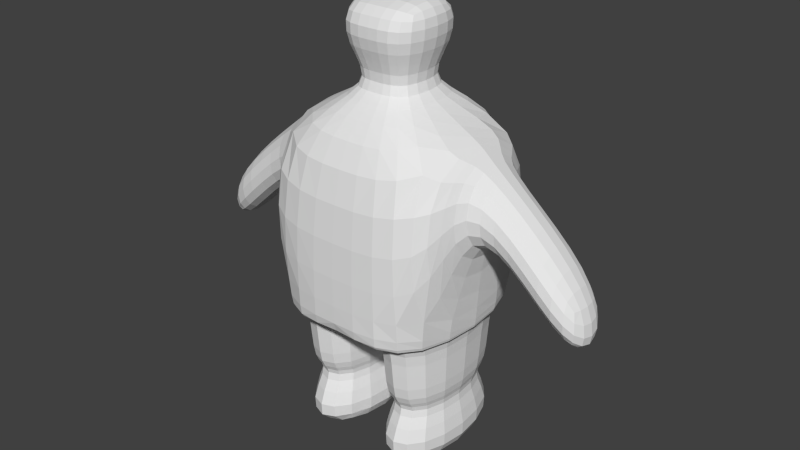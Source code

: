 # Source: enemy.blend  (saved by Blender 2.69.0; exported with 4.5.12 LTS)
import bpy
from mathutils import Matrix  # noqa: F401  (used for matrix-valued properties, if any)

bpy.ops.wm.read_factory_settings(use_empty=True)
scene = bpy.context.scene
scene.name = 'Scene'

# ---- collections
col_collection_1 = bpy.data.collections.new('Collection 1'); scene.collection.children.link(col_collection_1)

# ---- materials (node trees are filled in below, after node groups)
mat_material = bpy.data.materials.new('Material')
mat_material.alpha_threshold = 0.0
mat_material.use_transparent_shadow = False
mat_material.roughness = 0.5
mat_material.line_color = (0.0, 0.0, 0.0, 1.0)

# ---- material node trees

# ---- world
world_world = bpy.data.worlds.new('World'); scene.world = world_world
world_world.color = (0.05088, 0.05088, 0.05088)
world_world.use_sun_shadow = False
world_world.sun_shadow_jitter_overblur = 0.0
world_world.cycles.sampling_method = 'MANUAL'
world_world.cycles.sample_map_resolution = 256

# ---- meshes
me_cube = bpy.data.meshes.new('Cube')
me_cube.from_pydata([(-0.9963, -1.224, -1.0), (-0.9963, 0.7765, -1.0), (-0.9963, -1.224, 1.0), (-0.9963, 0.7765, 1.0), (-0.1721, -0.3993, 1.284), (-0.1721, -0.04779, 1.284), (-0.4729, -0.7001, 1.711), (-0.4729, 0.253, 1.711), (-0.4729, -0.7001, 2.189), (-0.4729, 0.253, 2.189), (-0.9963, -0.5593, 0.2217), (-0.9963, 0.1123, 0.2217), (-0.9963, -0.5593, 0.8933), (-0.9963, 0.1123, 0.8933), (-1.669, -0.5593, -0.3012), (-1.669, 0.1123, -0.3012), (-1.669, -0.5593, 0.3704), (-1.669, 0.1123, 0.3704), (-2.292, -0.5593, -0.9598), (-2.292, 0.1123, -0.9598), (-2.292, -0.5593, -0.2882), (-2.292, 0.1123, -0.2882), (-0.9963, -1.224, -1.0), (-0.9963, 0.7765, -1.0), (0.003671, -1.224, -1.0), (0.003671, 0.7765, -1.0), (0.00367, -1.224, 1.0), (0.003671, 0.7765, 1.0), (0.00367, -0.3993, 1.284), (0.003671, -0.04779, 1.284), (0.00367, -0.7001, 1.711), (0.003671, 0.253, 1.711), (0.00367, -0.7001, 2.189), (0.003671, 0.253, 2.189), (0.003671, -1.224, -1.0), (0.003671, 0.7765, -1.0), (-0.883, -0.9969, -1.0), (-0.883, 0.5498, -1.0), (-0.1096, -0.9969, -1.0), (-0.1096, 0.5498, -1.0), (-0.883, -0.9969, -1.811), (-0.883, 0.5498, -1.811), (-0.1096, -0.9969, -1.811), (-0.1096, 0.5498, -1.811), (-0.7436, -0.718, -1.811), (-0.7436, 0.2709, -1.811), (-0.2491, -0.718, -1.811), (-0.2491, 0.2709, -1.811), (-1.06, -1.351, -2.612), (-1.06, 0.9041, -2.612), (0.06749, -1.351, -2.612), (0.06749, 0.9041, -2.612)], [], [(27, 3, 5, 29), (24, 26, 2, 0), (2, 3, 13, 12), (29, 5, 7, 31), (3, 2, 4, 5), (31, 7, 9, 33), (5, 4, 6, 7), (32, 33, 9, 8), (7, 6, 8, 9), (12, 13, 17, 16), (3, 1, 11, 13), (0, 2, 12, 10), (1, 0, 10, 11), (16, 17, 21, 20), (13, 11, 15, 17), (10, 12, 16, 14), (11, 10, 14, 15), (18, 20, 21, 19), (17, 15, 19, 21), (14, 16, 20, 18), (15, 14, 18, 19), (35, 34, 38, 39), (0, 1, 23, 22), (24, 0, 22, 34), (1, 25, 35, 23), (1, 3, 27, 25), (2, 26, 28, 4), (4, 28, 30, 6), (6, 30, 32, 8), (39, 38, 42, 43), (23, 35, 39, 37), (22, 23, 37, 36), (34, 22, 36, 38), (43, 42, 46, 47), (37, 39, 43, 41), (36, 37, 41, 40), (38, 36, 40, 42), (47, 46, 50, 51), (41, 43, 47, 45), (40, 41, 45, 44), (42, 40, 44, 46), (50, 48, 49, 51), (45, 47, 51, 49), (44, 45, 49, 48), (46, 44, 48, 50)])
me_cube.materials.append(mat_material)
me_cube.use_remesh_preserve_volume = False
me_cube.use_remesh_preserve_attributes = False
me_cube.use_mirror_vertex_groups = False
me_cube.update()

# ---- objects
ob_cube = bpy.data.objects.new('Cube', me_cube)

# ---- transforms, parenting, visibility, modifiers, constraints
ob_cube.location = (0.0, 0.0, 0.0)
ob_cube.lock_rotations_4d = False
ob_cube.empty_display_type = 'ARROWS'
ob_cube.lineart.crease_threshold = 0.0
_m = ob_cube.modifiers.new('Subsurf', 'SUBSURF')
_m.uv_smooth = 'PRESERVE_CORNERS'
_m.quality = 2
_m.show_only_control_edges = False
_m = ob_cube.modifiers.new('Mirror', 'MIRROR')

# ---- collection membership
col_collection_1.objects.link(ob_cube)

# ---- scene / render settings (as saved in the file)
scene.frame_start = 1; scene.frame_end = 250; scene.frame_set(1)
scene.render.engine = 'BLENDER_EEVEE_NEXT'
scene.render.image_settings.compression = 90
scene.render.resolution_percentage = 50
scene.render.dither_intensity = 0.0
scene.cycles.use_denoising = False
scene.cycles.samples = 10
scene.cycles.sampling_pattern = 'TABULATED_SOBOL'
scene.cycles.light_sampling_threshold = 0.0
scene.cycles.use_adaptive_sampling = False
scene.cycles.use_light_tree = False
scene.cycles.blur_glossy = 0.0
scene.cycles.volume_bounces = 1
scene.cycles.pixel_filter_type = 'GAUSSIAN'
scene.cycles.sample_clamp_indirect = 0.0
scene.view_settings.view_transform = 'Standard'
bpy.context.view_layer.update()

# ---- added for rendering (the .blend has no active camera and no usable light): camera, sun
cam_auto = bpy.data.cameras.new('AutoCamera')
cam_auto.lens = 50.0
cam_auto.sensor_width = 36.0
cam_auto.clip_end = 1000.0
ob_auto_camera = bpy.data.objects.new('AutoCamera', cam_auto)
scene.collection.objects.link(ob_auto_camera)
ob_auto_camera.location = (6.2995, -7.78294, 4.85032)
ob_auto_camera.rotation_euler = (1.09748, -7.21219e-08, 0.694738)
scene.camera = ob_auto_camera
light_auto_sun = bpy.data.lights.new('AutoSun', 'SUN')
light_auto_sun.energy = 3.0
light_auto_sun.angle = 0.0523599
ob_auto_sun = bpy.data.objects.new('AutoSun', light_auto_sun)
scene.collection.objects.link(ob_auto_sun)
ob_auto_sun.rotation_euler = (0.872665, 0.174533, 0.523599)
bpy.context.view_layer.update()
